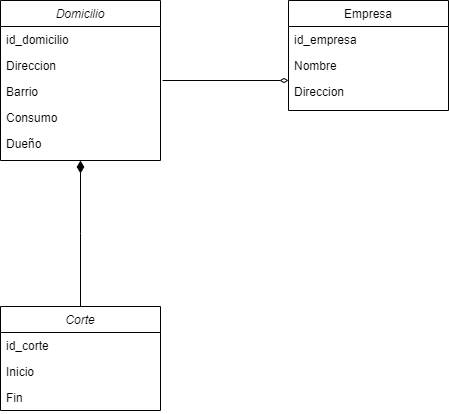

The diagram above was exported from draw.io. Its source (the exported page's mxGraphModel, read from the mxfile embedded in the PNG):
<mxGraphModel dx="1393" dy="807" grid="1" gridSize="10" guides="1" tooltips="1" connect="1" arrows="1" fold="1" page="1" pageScale="1" pageWidth="827" pageHeight="1169" math="0" shadow="0">
  <root>
    <mxCell id="WIyWlLk6GJQsqaUBKTNV-0" />
    <mxCell id="WIyWlLk6GJQsqaUBKTNV-1" parent="WIyWlLk6GJQsqaUBKTNV-0" />
    <mxCell id="zkfFHV4jXpPFQw0GAbJ--0" value="Domicilio" style="swimlane;fontStyle=2;align=center;verticalAlign=top;childLayout=stackLayout;horizontal=1;startSize=26;horizontalStack=0;resizeParent=1;resizeLast=0;collapsible=1;marginBottom=0;rounded=0;shadow=0;strokeWidth=1;" parent="WIyWlLk6GJQsqaUBKTNV-1" vertex="1">
      <mxGeometry x="220" y="120" width="160" height="160" as="geometry">
        <mxRectangle x="230" y="140" width="160" height="26" as="alternateBounds" />
      </mxGeometry>
    </mxCell>
    <mxCell id="WzP2QGfkvARQ58x_fOFC-1" value="id_domicilio" style="text;align=left;verticalAlign=top;spacingLeft=4;spacingRight=4;overflow=hidden;rotatable=0;points=[[0,0.5],[1,0.5]];portConstraint=eastwest;" parent="zkfFHV4jXpPFQw0GAbJ--0" vertex="1">
      <mxGeometry y="26" width="160" height="26" as="geometry" />
    </mxCell>
    <mxCell id="zkfFHV4jXpPFQw0GAbJ--1" value="Direccion" style="text;align=left;verticalAlign=top;spacingLeft=4;spacingRight=4;overflow=hidden;rotatable=0;points=[[0,0.5],[1,0.5]];portConstraint=eastwest;" parent="zkfFHV4jXpPFQw0GAbJ--0" vertex="1">
      <mxGeometry y="52" width="160" height="26" as="geometry" />
    </mxCell>
    <mxCell id="zkfFHV4jXpPFQw0GAbJ--3" value="Barrio" style="text;align=left;verticalAlign=top;spacingLeft=4;spacingRight=4;overflow=hidden;rotatable=0;points=[[0,0.5],[1,0.5]];portConstraint=eastwest;rounded=0;shadow=0;html=0;" parent="zkfFHV4jXpPFQw0GAbJ--0" vertex="1">
      <mxGeometry y="78" width="160" height="26" as="geometry" />
    </mxCell>
    <mxCell id="puIrPhGXs6DeLm_yQSlu-14" value="Consumo" style="text;align=left;verticalAlign=top;spacingLeft=4;spacingRight=4;overflow=hidden;rotatable=0;points=[[0,0.5],[1,0.5]];portConstraint=eastwest;rounded=0;shadow=0;html=0;" parent="zkfFHV4jXpPFQw0GAbJ--0" vertex="1">
      <mxGeometry y="104" width="160" height="26" as="geometry" />
    </mxCell>
    <mxCell id="puIrPhGXs6DeLm_yQSlu-16" value="Dueño" style="text;align=left;verticalAlign=top;spacingLeft=4;spacingRight=4;overflow=hidden;rotatable=0;points=[[0,0.5],[1,0.5]];portConstraint=eastwest;rounded=0;shadow=0;html=0;" parent="zkfFHV4jXpPFQw0GAbJ--0" vertex="1">
      <mxGeometry y="130" width="160" height="26" as="geometry" />
    </mxCell>
    <mxCell id="zkfFHV4jXpPFQw0GAbJ--16" value="" style="endArrow=diamondThin;endSize=10;endFill=1;shadow=0;strokeWidth=1;rounded=0;edgeStyle=elbowEdgeStyle;elbow=vertical;entryX=0.5;entryY=1;entryDx=0;entryDy=0;startArrow=none;startFill=0;" parent="WIyWlLk6GJQsqaUBKTNV-1" target="zkfFHV4jXpPFQw0GAbJ--0" edge="1">
      <mxGeometry width="160" relative="1" as="geometry">
        <mxPoint x="300" y="426" as="sourcePoint" />
        <mxPoint x="300" y="336" as="targetPoint" />
      </mxGeometry>
    </mxCell>
    <mxCell id="zkfFHV4jXpPFQw0GAbJ--17" value="Empresa" style="swimlane;fontStyle=0;align=center;verticalAlign=top;childLayout=stackLayout;horizontal=1;startSize=26;horizontalStack=0;resizeParent=1;resizeLast=0;collapsible=1;marginBottom=0;rounded=0;shadow=0;strokeWidth=1;" parent="WIyWlLk6GJQsqaUBKTNV-1" vertex="1">
      <mxGeometry x="508" y="120" width="160" height="110" as="geometry">
        <mxRectangle x="550" y="140" width="160" height="26" as="alternateBounds" />
      </mxGeometry>
    </mxCell>
    <mxCell id="zkfFHV4jXpPFQw0GAbJ--22" value="id_empresa" style="text;align=left;verticalAlign=top;spacingLeft=4;spacingRight=4;overflow=hidden;rotatable=0;points=[[0,0.5],[1,0.5]];portConstraint=eastwest;rounded=0;shadow=0;html=0;" parent="zkfFHV4jXpPFQw0GAbJ--17" vertex="1">
      <mxGeometry y="26" width="160" height="26" as="geometry" />
    </mxCell>
    <mxCell id="zkfFHV4jXpPFQw0GAbJ--20" value="Nombre&#10;&#10;&#10;&#10;" style="text;align=left;verticalAlign=top;spacingLeft=4;spacingRight=4;overflow=hidden;rotatable=0;points=[[0,0.5],[1,0.5]];portConstraint=eastwest;rounded=0;shadow=0;html=0;" parent="zkfFHV4jXpPFQw0GAbJ--17" vertex="1">
      <mxGeometry y="52" width="160" height="26" as="geometry" />
    </mxCell>
    <mxCell id="zkfFHV4jXpPFQw0GAbJ--21" value="Direccion" style="text;align=left;verticalAlign=top;spacingLeft=4;spacingRight=4;overflow=hidden;rotatable=0;points=[[0,0.5],[1,0.5]];portConstraint=eastwest;rounded=0;shadow=0;html=0;" parent="zkfFHV4jXpPFQw0GAbJ--17" vertex="1">
      <mxGeometry y="78" width="160" height="26" as="geometry" />
    </mxCell>
    <mxCell id="zkfFHV4jXpPFQw0GAbJ--26" value="" style="endArrow=diamondThin;shadow=0;strokeWidth=1;rounded=0;endFill=0;edgeStyle=elbowEdgeStyle;elbow=vertical;startArrow=none;startFill=0;exitX=1.013;exitY=0.077;exitDx=0;exitDy=0;exitPerimeter=0;" parent="WIyWlLk6GJQsqaUBKTNV-1" target="zkfFHV4jXpPFQw0GAbJ--17" edge="1">
      <mxGeometry x="0.5" y="41" relative="1" as="geometry">
        <mxPoint x="382.0799999999999" y="200.00199999999995" as="sourcePoint" />
        <mxPoint x="540" y="192" as="targetPoint" />
        <mxPoint x="-40" y="32" as="offset" />
      </mxGeometry>
    </mxCell>
    <mxCell id="puIrPhGXs6DeLm_yQSlu-6" value="Corte" style="swimlane;fontStyle=2;align=center;verticalAlign=top;childLayout=stackLayout;horizontal=1;startSize=26;horizontalStack=0;resizeParent=1;resizeLast=0;collapsible=1;marginBottom=0;rounded=0;shadow=0;strokeWidth=1;" parent="WIyWlLk6GJQsqaUBKTNV-1" vertex="1">
      <mxGeometry x="220" y="426" width="160" height="104" as="geometry">
        <mxRectangle x="230" y="140" width="160" height="26" as="alternateBounds" />
      </mxGeometry>
    </mxCell>
    <mxCell id="WzP2QGfkvARQ58x_fOFC-0" value="id_corte" style="text;align=left;verticalAlign=top;spacingLeft=4;spacingRight=4;overflow=hidden;rotatable=0;points=[[0,0.5],[1,0.5]];portConstraint=eastwest;" parent="puIrPhGXs6DeLm_yQSlu-6" vertex="1">
      <mxGeometry y="26" width="160" height="26" as="geometry" />
    </mxCell>
    <mxCell id="puIrPhGXs6DeLm_yQSlu-7" value="Inicio" style="text;align=left;verticalAlign=top;spacingLeft=4;spacingRight=4;overflow=hidden;rotatable=0;points=[[0,0.5],[1,0.5]];portConstraint=eastwest;" parent="puIrPhGXs6DeLm_yQSlu-6" vertex="1">
      <mxGeometry y="52" width="160" height="26" as="geometry" />
    </mxCell>
    <mxCell id="puIrPhGXs6DeLm_yQSlu-8" value="Fin" style="text;align=left;verticalAlign=top;spacingLeft=4;spacingRight=4;overflow=hidden;rotatable=0;points=[[0,0.5],[1,0.5]];portConstraint=eastwest;rounded=0;shadow=0;html=0;" parent="puIrPhGXs6DeLm_yQSlu-6" vertex="1">
      <mxGeometry y="78" width="160" height="26" as="geometry" />
    </mxCell>
  </root>
</mxGraphModel>